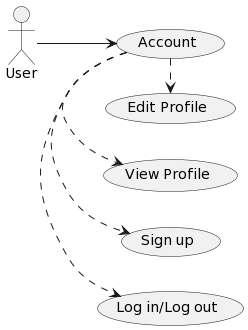

The diagram above was rendered by PlantUML. Its source (embedded in the PNG):
@startuml
left to right direction
:User: --> (a)
"Account" as (a)
(a) .> (Log in/Log out)
(a) .> (Sign up)
(a) .> (View Profile)
(a) .> (Edit Profile)
@enduml